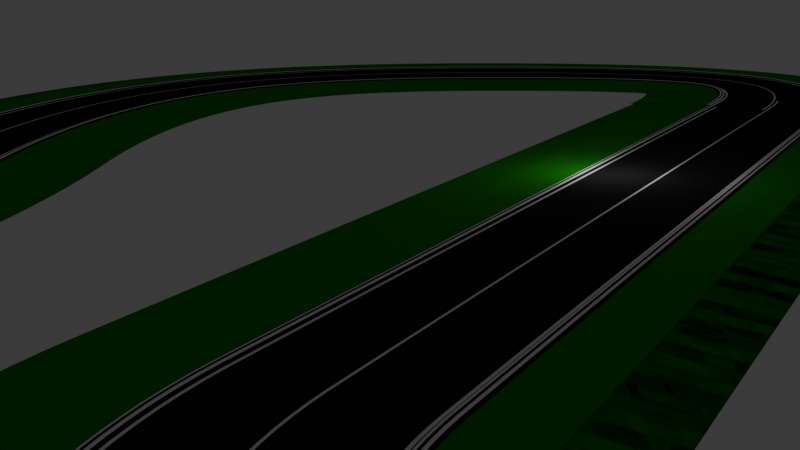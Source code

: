 # Source: Spa.Flat.blend  (saved by Blender 4.4.30; exported with 4.5.12 LTS)
import bpy
from mathutils import Matrix  # noqa: F401  (used for matrix-valued properties, if any)

bpy.ops.wm.read_factory_settings(use_empty=True)
scene = bpy.context.scene
scene.name = 'Scene'

# ---- collections
col_collection = bpy.data.collections.new('Collection'); scene.collection.children.link(col_collection)

# ---- materials (node trees are filled in below, after node groups)
mat_material_001 = bpy.data.materials.new('Material.001')
mat_material_001.use_backface_culling = True
mat_material_001.use_backface_culling_shadow = True
mat_material_002 = bpy.data.materials.new('Material.002')
mat_material_002.use_backface_culling = True
mat_material_002.use_backface_culling_shadow = True
mat_material_003 = bpy.data.materials.new('Material.003')
mat_material_003.use_backface_culling = True
mat_material_003.use_backface_culling_shadow = True

# ---- material node trees
mat_material_001.use_nodes = True; mat_material_001.node_tree.nodes.clear()
_N = mat_material_001.node_tree.nodes; _L = mat_material_001.node_tree.links
n0 = _N.new('ShaderNodeBsdfPrincipled'); n0.name = 'Principled BSDF'; n0.location = (10, 300)
n0.inputs[0].default_value = (0.02311, 0.02311, 0.02311, 1.0)
n0.inputs[2].default_value = 1.0
n0.inputs[3].default_value = 1.0
n1 = _N.new('ShaderNodeOutputMaterial'); n1.name = 'Material Output'; n1.location = (300, 300)
_L.new(n0.outputs[0], n1.inputs[0])
n1.is_active_output = True
mat_material_002.use_nodes = True; mat_material_002.node_tree.nodes.clear()
_N = mat_material_002.node_tree.nodes; _L = mat_material_002.node_tree.links
n0 = _N.new('ShaderNodeBsdfPrincipled'); n0.name = 'Principled BSDF'; n0.location = (10, 300)
n0.inputs[0].default_value = (1.0, 1.0, 1.0, 1.0)
n0.inputs[2].default_value = 1.0
n0.inputs[3].default_value = 1.0
n1 = _N.new('ShaderNodeOutputMaterial'); n1.name = 'Material Output'; n1.location = (300, 300)
_L.new(n0.outputs[0], n1.inputs[0])
n1.is_active_output = True
mat_material_003.use_nodes = True; mat_material_003.node_tree.nodes.clear()
_N = mat_material_003.node_tree.nodes; _L = mat_material_003.node_tree.links
n0 = _N.new('ShaderNodeBsdfPrincipled'); n0.name = 'Principled BSDF'; n0.location = (10, 300)
n0.inputs[0].default_value = (0.0, 0.3, 0.0, 1.0)
n0.inputs[2].default_value = 1.0
n0.inputs[3].default_value = 1.0
n1 = _N.new('ShaderNodeOutputMaterial'); n1.name = 'Material Output'; n1.location = (300, 300)
_L.new(n0.outputs[0], n1.inputs[0])
n1.is_active_output = True

# ---- world
world_world = bpy.data.worlds.new('World'); scene.world = world_world
world_world.use_nodes = True; world_world.node_tree.nodes.clear()
_N = world_world.node_tree.nodes; _L = world_world.node_tree.links
n0 = _N.new('ShaderNodeOutputWorld'); n0.name = 'World Output'; n0.location = (300, 300)
n1 = _N.new('ShaderNodeBackground'); n1.name = 'Background'; n1.location = (10, 300)
n1.inputs[0].default_value = (0.05088, 0.05088, 0.05088, 1.0)
_L.new(n1.outputs[0], n0.inputs[0])
n0.is_active_output = True
world_world.color = (0.05088, 0.05088, 0.05088)
world_world.sun_shadow_jitter_overblur = 0.0

# ---- cameras
cam_camera = bpy.data.cameras.new('Camera')
cam_camera.clip_end = 500.0
cam_camera.ortho_scale = 7.314

# ---- lights
light_light = bpy.data.lights.new('Light', 'POINT')
light_light.energy = 1000.0
light_light.shadow_soft_size = 0.1

# ---- meshes
me_plane = bpy.data.meshes.new('Plane')
me_plane.from_pydata([(6.5, -5.0, -0.002662), (6.5, 5.0, -0.002662), (6.7, -5.0, 0.1533), (6.7, 5.0, 0.1533), (6.9, -5.0, 0.2033), (6.9, 5.0, 0.2033), (7.1, -5.0, 0.2033), (7.1, 5.0, 0.2033), (7.3, -5.0, 0.1533), (7.3, 5.0, 0.1533), (7.5, -5.0, -0.002662), (7.5, 5.0, -0.002662), (0.1, -5.0, 0.04258), (0.1, 5.0, 0.04258), (0.0, -5.0, 0.04258), (0.0, 5.0, 0.04258), (-6.5, -5.0, -0.002662), (-6.5, 5.0, -0.002662), (-6.7, -5.0, 0.1533), (-6.7, 5.0, 0.1533), (-6.9, -5.0, 0.2033), (-6.9, 5.0, 0.2033), (-7.1, -5.0, 0.2033), (-7.1, 5.0, 0.2033), (-7.3, -5.0, 0.1533), (-7.3, 5.0, 0.1533), (-7.5, -5.0, -0.002662), (-7.5, 5.0, -0.002662), (-0.1, -5.0, 0.04258), (-0.1, 5.0, 0.04258), (6.5, -3.333, -0.002662), (6.5, -1.667, -0.002662), (6.5, 0.0, -0.002662), (6.5, 1.667, -0.002662), (6.5, 3.333, -0.002662), (6.7, -3.333, 0.1533), (6.7, -1.667, 0.1533), (6.7, 0.0, 0.1533), (6.7, 1.667, 0.1533), (6.7, 3.333, 0.1533), (6.9, -3.333, 0.2033), (6.9, -1.667, 0.2033), (6.9, 0.0, 0.2033), (6.9, 1.667, 0.2033), (6.9, 3.333, 0.2033), (7.1, -3.333, 0.2033), (7.1, -1.667, 0.2033), (7.1, 0.0, 0.2033), (7.1, 1.667, 0.2033), (7.1, 3.333, 0.2033), (7.3, -3.333, 0.1533), (7.3, -1.667, 0.1533), (7.3, 0.0, 0.1533), (7.3, 1.667, 0.1533), (7.3, 3.333, 0.1533), (7.5, -3.333, -0.002662), (7.5, -1.667, -0.002662), (7.5, 0.0, -0.002662), (7.5, 1.667, -0.002662), (7.5, 3.333, -0.002662), (0.1, -3.333, 0.04258), (0.1, -1.667, 0.04258), (0.1, 0.0, 0.04258), (0.1, 1.667, 0.04258), (0.1, 3.333, 0.04258), (0.0, -3.333, 0.04258), (0.0, -1.667, 0.04258), (0.0, 0.0, 0.04258), (0.0, 1.667, 0.04258), (0.0, 3.333, 0.04258), (-6.5, -3.333, -0.002662), (-6.5, -1.667, -0.002662), (-6.5, 0.0, -0.002662), (-6.5, 1.667, -0.002662), (-6.5, 3.333, -0.002662), (-6.7, -3.333, 0.1533), (-6.7, -1.667, 0.1533), (-6.7, 0.0, 0.1533), (-6.7, 1.667, 0.1533), (-6.7, 3.333, 0.1533), (-6.9, -3.333, 0.2033), (-6.9, -1.667, 0.2033), (-6.9, 0.0, 0.2033), (-6.9, 1.667, 0.2033), (-6.9, 3.333, 0.2033), (-7.1, -3.333, 0.2033), (-7.1, -1.667, 0.2033), (-7.1, 0.0, 0.2033), (-7.1, 1.667, 0.2033), (-7.1, 3.333, 0.2033), (-7.3, -3.333, 0.1533), (-7.3, -1.667, 0.1533), (-7.3, 0.0, 0.1533), (-7.3, 1.667, 0.1533), (-7.3, 3.333, 0.1533), (-7.5, -3.333, -0.002662), (-7.5, -1.667, -0.002662), (-7.5, 0.0, -0.002662), (-7.5, 1.667, -0.002662), (-7.5, 3.333, -0.002662), (-0.1, -3.333, 0.04258), (-0.1, -1.667, 0.04258), (-0.1, 0.0, 0.04258), (-0.1, 1.667, 0.04258), (-0.1, 3.333, 0.04258), (12.5, -5.0, 0.04258), (12.5, 5.0, 0.04258), (12.5, -3.333, 0.04258), (12.5, -1.667, 0.04258), (12.5, 0.0, 0.04258), (12.5, 1.667, 0.04258), (12.5, 3.333, 0.04258), (-12.5, -5.0, 0.04258), (-12.5, 5.0, 0.04258), (-12.5, -3.333, 0.04258), (-12.5, -1.667, 0.04258), (-12.5, 0.0, 0.04258), (-12.5, 1.667, 0.04258), (-12.5, 3.333, 0.04258), (-6.26, -5.0, -0.002662), (-6.26, 5.0, -0.002662), (-6.26, -3.333, -0.002662), (-6.26, -1.667, -0.002662), (-6.26, 0.0, -0.002662), (-6.26, 1.667, -0.002662), (-6.26, 3.333, -0.002662), (6.26, -5.0, -0.002662), (6.26, 5.0, -0.002662), (6.26, -3.333, -0.002662), (6.26, -1.667, -0.002662), (6.26, 0.0, -0.002662), (6.26, 1.667, -0.002662), (6.26, 3.333, -0.002662), (6.032, 5.0, -0.002662), (6.032, -3.333, -0.002662), (6.032, -1.667, -0.002662), (6.032, 0.0, -0.002662), (6.032, 1.667, -0.002662), (6.032, 3.333, -0.002662), (6.032, -5.0, -0.002662), (-6.032, 5.0, -0.002662), (-6.032, -5.0, -0.002662), (-6.032, -3.333, -0.002662), (-6.032, -1.667, -0.002662), (-6.032, 0.0, -0.002662), (-6.032, 1.667, -0.002662), (-6.032, 3.333, -0.002662), (-17.5, -5.0, -0.4574), (-17.5, 5.0, -0.4574), (-17.5, -3.333, -0.4574), (-17.5, -1.667, -0.4574), (-17.5, 0.0, -0.4574), (-17.5, 1.667, -0.4574), (-17.5, 3.333, -0.4574), (17.5, -5.0, -0.4574), (17.5, 5.0, -0.4574), (17.5, -3.333, -0.4574), (17.5, -1.667, -0.4574), (17.5, 0.0, -0.4574), (17.5, 1.667, -0.4574), (17.5, 3.333, -0.4574), (-12.5, -5.0, 0.04258), (-12.5, 5.0, 0.04258), (-12.5, -3.333, 0.04258), (-12.5, -1.667, 0.04258), (-12.5, 0.0, 0.04258), (-12.5, 1.667, 0.04258), (-12.5, 3.333, 0.04258)], [], [(132, 34, 1, 127), (30, 0, 2, 35), (35, 2, 4, 40), (40, 4, 6, 45), (45, 6, 8, 50), (50, 8, 10, 55), (64, 13, 15, 69), (125, 120, 17, 74), (70, 75, 18, 16), (75, 80, 20, 18), (80, 85, 22, 20), (85, 90, 24, 22), (90, 95, 26, 24), (104, 69, 15, 29), (28, 14, 65, 100), (100, 65, 66, 101), (101, 66, 67, 102), (102, 67, 68, 103), (103, 68, 69, 104), (25, 27, 99, 94), (94, 99, 98, 93), (93, 98, 97, 92), (92, 97, 96, 91), (91, 96, 95, 90), (23, 25, 94, 89), (89, 94, 93, 88), (88, 93, 92, 87), (87, 92, 91, 86), (86, 91, 90, 85), (21, 23, 89, 84), (84, 89, 88, 83), (83, 88, 87, 82), (82, 87, 86, 81), (81, 86, 85, 80), (19, 21, 84, 79), (79, 84, 83, 78), (78, 83, 82, 77), (77, 82, 81, 76), (76, 81, 80, 75), (17, 19, 79, 74), (74, 79, 78, 73), (73, 78, 77, 72), (72, 77, 76, 71), (71, 76, 75, 70), (119, 121, 70, 16), (121, 122, 71, 70), (122, 123, 72, 71), (123, 124, 73, 72), (124, 125, 74, 73), (12, 60, 65, 14), (60, 61, 66, 65), (61, 62, 67, 66), (62, 63, 68, 67), (63, 64, 69, 68), (9, 54, 59, 11), (54, 53, 58, 59), (53, 52, 57, 58), (52, 51, 56, 57), (51, 50, 55, 56), (7, 49, 54, 9), (49, 48, 53, 54), (48, 47, 52, 53), (47, 46, 51, 52), (46, 45, 50, 51), (5, 44, 49, 7), (44, 43, 48, 49), (43, 42, 47, 48), (42, 41, 46, 47), (41, 40, 45, 46), (3, 39, 44, 5), (39, 38, 43, 44), (38, 37, 42, 43), (37, 36, 41, 42), (36, 35, 40, 41), (1, 34, 39, 3), (34, 33, 38, 39), (33, 32, 37, 38), (32, 31, 36, 37), (31, 30, 35, 36), (126, 0, 30, 128), (128, 30, 31, 129), (129, 31, 32, 130), (130, 32, 33, 131), (131, 33, 34, 132), (55, 10, 105, 107), (58, 57, 109, 110), (11, 59, 111, 106), (56, 55, 107, 108), (59, 58, 110, 111), (57, 56, 108, 109), (98, 99, 118, 117), (96, 97, 116, 115), (26, 95, 114, 112), (99, 27, 113, 118), (97, 98, 117, 116), (95, 96, 115, 114), (145, 146, 125, 124), (144, 145, 124, 123), (143, 144, 123, 122), (142, 143, 122, 121), (141, 142, 121, 119), (146, 140, 120, 125), (137, 131, 132, 138), (136, 130, 131, 137), (135, 129, 130, 136), (134, 128, 129, 135), (139, 126, 128, 134), (138, 132, 127, 133), (64, 138, 133, 13), (12, 139, 134, 60), (60, 134, 135, 61), (61, 135, 136, 62), (62, 136, 137, 63), (63, 137, 138, 64), (104, 29, 140, 146), (28, 100, 142, 141), (100, 101, 143, 142), (101, 102, 144, 143), (102, 103, 145, 144), (103, 104, 146, 145), (116, 117, 152, 151), (114, 115, 150, 149), (118, 113, 148, 153), (117, 118, 153, 152), (115, 116, 151, 150), (112, 114, 149, 147), (108, 107, 156, 157), (150, 151, 165, 164), (109, 108, 157, 158), (153, 148, 162, 167), (106, 111, 160, 155), (151, 152, 166, 165), (110, 109, 158, 159), (147, 149, 163, 161), (107, 105, 154, 156), (152, 153, 167, 166), (111, 110, 159, 160), (149, 150, 164, 163)])
me_plane.polygons.foreach_set('material_index', [1, 0, 1, 0, 1, 0, 1, 1, 0, 1, 0, 1, 0, 1, 1, 1, 1, 1, 1, 0, 0, 0, 0, 0, 1, 1, 1, 1, 1, 0, 0, 0, 0, 0, 1, 1, 1, 1, 1, 0, 0, 0, 0, 0, 1, 1, 1, 1, 1, 1, 1, 1, 1, 1, 0, 0, 0, 0, 0, 1, 1, 1, 1, 1, 0, 0, 0, 0, 0, 1, 1, 1, 1, 1, 0, 0, 0, 0, 0, 1, 1, 1, 1, 1, 2, 2, 2, 2, 2, 2, 2, 2, 2, 2, 2, 2, 0, 0, 0, 0, 0, 0, 0, 0, 0, 0, 0, 0, 0, 0, 0, 0, 0, 0, 0, 0, 0, 0, 0, 0, 2, 2, 2, 2, 2, 2, 2, 2, 2, 2, 2, 2, 2, 2, 2, 2, 2, 2])
_uv = me_plane.uv_layers.new(name='UVMap')
_uv.uv.foreach_set('vector', [0.975, 0.8333, 1.0, 0.8333, 1.0, 1.0, 0.975, 1.0, 1.0, 0.1667, 1.0, 0.0, 1.0, 0.0, 1.0, 0.1667, 1.0, 0.1667, 1.0, 0.0, 1.0, 0.0, 1.0, 0.1667, 1.0, 0.1667, 1.0, 0.0, 1.0, 0.0, 1.0, 0.1667, 1.0, 0.1667, 1.0, 0.0, 1.0, 0.0, 1.0, 0.1667, 1.0, 0.1667, 1.0, 0.0, 1.0, 0.0, 1.0, 0.1667, 0.5, 0.8333, 0.5, 1.0, 0.5, 1.0, 0.5, 0.8333, 0.975, 0.8333, 0.975, 1.0, 1.0, 1.0, 1.0, 0.8333, 1.0, 0.1667, 1.0, 0.1667, 1.0, 0.0, 1.0, 0.0, 1.0, 0.1667, 1.0, 0.1667, 1.0, 0.0, 1.0, 0.0, 1.0, 0.1667, 1.0, 0.1667, 1.0, 0.0, 1.0, 0.0, 1.0, 0.1667, 1.0, 0.1667, 1.0, 0.0, 1.0, 0.0, 1.0, 0.1667, 1.0, 0.1667, 1.0, 0.0, 1.0, 0.0, 0.5, 0.8333, 0.5, 0.8333, 0.5, 1.0, 0.5, 1.0, 0.5, 0.0, 0.5, 0.0, 0.5, 0.1667, 0.5, 0.1667, 0.5, 0.1667, 0.5, 0.1667, 0.5, 0.3333, 0.5, 0.3333, 0.5, 0.3333, 0.5, 0.3333, 0.5, 0.5, 0.5, 0.5, 0.5, 0.5, 0.5, 0.5, 0.5, 0.6667, 0.5, 0.6667, 0.5, 0.6667, 0.5, 0.6667, 0.5, 0.8333, 0.5, 0.8333, 1.0, 1.0, 1.0, 1.0, 1.0, 0.8333, 1.0, 0.8333, 1.0, 0.8333, 1.0, 0.8333, 1.0, 0.6667, 1.0, 0.6667, 1.0, 0.6667, 1.0, 0.6667, 1.0, 0.5, 1.0, 0.5, 1.0, 0.5, 1.0, 0.5, 1.0, 0.3333, 1.0, 0.3333, 1.0, 0.3333, 1.0, 0.3333, 1.0, 0.1667, 1.0, 0.1667, 1.0, 1.0, 1.0, 1.0, 1.0, 0.8333, 1.0, 0.8333, 1.0, 0.8333, 1.0, 0.8333, 1.0, 0.6667, 1.0, 0.6667, 1.0, 0.6667, 1.0, 0.6667, 1.0, 0.5, 1.0, 0.5, 1.0, 0.5, 1.0, 0.5, 1.0, 0.3333, 1.0, 0.3333, 1.0, 0.3333, 1.0, 0.3333, 1.0, 0.1667, 1.0, 0.1667, 1.0, 1.0, 1.0, 1.0, 1.0, 0.8333, 1.0, 0.8333, 1.0, 0.8333, 1.0, 0.8333, 1.0, 0.6667, 1.0, 0.6667, 1.0, 0.6667, 1.0, 0.6667, 1.0, 0.5, 1.0, 0.5, 1.0, 0.5, 1.0, 0.5, 1.0, 0.3333, 1.0, 0.3333, 1.0, 0.3333, 1.0, 0.3333, 1.0, 0.1667, 1.0, 0.1667, 1.0, 1.0, 1.0, 1.0, 1.0, 0.8333, 1.0, 0.8333, 1.0, 0.8333, 1.0, 0.8333, 1.0, 0.6667, 1.0, 0.6667, 1.0, 0.6667, 1.0, 0.6667, 1.0, 0.5, 1.0, 0.5, 1.0, 0.5, 1.0, 0.5, 1.0, 0.3333, 1.0, 0.3333, 1.0, 0.3333, 1.0, 0.3333, 1.0, 0.1667, 1.0, 0.1667, 1.0, 1.0, 1.0, 1.0, 1.0, 0.8333, 1.0, 0.8333, 1.0, 0.8333, 1.0, 0.8333, 1.0, 0.6667, 1.0, 0.6667, 1.0, 0.6667, 1.0, 0.6667, 1.0, 0.5, 1.0, 0.5, 1.0, 0.5, 1.0, 0.5, 1.0, 0.3333, 1.0, 0.3333, 1.0, 0.3333, 1.0, 0.3333, 1.0, 0.1667, 1.0, 0.1667, 0.975, 0.0, 0.975, 0.1667, 1.0, 0.1667, 1.0, 0.0, 0.975, 0.1667, 0.975, 0.3333, 1.0, 0.3333, 1.0, 0.1667, 0.975, 0.3333, 0.975, 0.5, 1.0, 0.5, 1.0, 0.3333, 0.975, 0.5, 0.975, 0.6667, 1.0, 0.6667, 1.0, 0.5, 0.975, 0.6667, 0.975, 0.8333, 1.0, 0.8333, 1.0, 0.6667, 0.5, 0.0, 0.5, 0.1667, 0.5, 0.1667, 0.5, 0.0, 0.5, 0.1667, 0.5, 0.3333, 0.5, 0.3333, 0.5, 0.1667, 0.5, 0.3333, 0.5, 0.5, 0.5, 0.5, 0.5, 0.3333, 0.5, 0.5, 0.5, 0.6667, 0.5, 0.6667, 0.5, 0.5, 0.5, 0.6667, 0.5, 0.8333, 0.5, 0.8333, 0.5, 0.6667, 1.0, 1.0, 1.0, 0.8333, 1.0, 0.8333, 1.0, 1.0, 1.0, 0.8333, 1.0, 0.6667, 1.0, 0.6667, 1.0, 0.8333, 1.0, 0.6667, 1.0, 0.5, 1.0, 0.5, 1.0, 0.6667, 1.0, 0.5, 1.0, 0.3333, 1.0, 0.3333, 1.0, 0.5, 1.0, 0.3333, 1.0, 0.1667, 1.0, 0.1667, 1.0, 0.3333, 1.0, 1.0, 1.0, 0.8333, 1.0, 0.8333, 1.0, 1.0, 1.0, 0.8333, 1.0, 0.6667, 1.0, 0.6667, 1.0, 0.8333, 1.0, 0.6667, 1.0, 0.5, 1.0, 0.5, 1.0, 0.6667, 1.0, 0.5, 1.0, 0.3333, 1.0, 0.3333, 1.0, 0.5, 1.0, 0.3333, 1.0, 0.1667, 1.0, 0.1667, 1.0, 0.3333, 1.0, 1.0, 1.0, 0.8333, 1.0, 0.8333, 1.0, 1.0, 1.0, 0.8333, 1.0, 0.6667, 1.0, 0.6667, 1.0, 0.8333, 1.0, 0.6667, 1.0, 0.5, 1.0, 0.5, 1.0, 0.6667, 1.0, 0.5, 1.0, 0.3333, 1.0, 0.3333, 1.0, 0.5, 1.0, 0.3333, 1.0, 0.1667, 1.0, 0.1667, 1.0, 0.3333, 1.0, 1.0, 1.0, 0.8333, 1.0, 0.8333, 1.0, 1.0, 1.0, 0.8333, 1.0, 0.6667, 1.0, 0.6667, 1.0, 0.8333, 1.0, 0.6667, 1.0, 0.5, 1.0, 0.5, 1.0, 0.6667, 1.0, 0.5, 1.0, 0.3333, 1.0, 0.3333, 1.0, 0.5, 1.0, 0.3333, 1.0, 0.1667, 1.0, 0.1667, 1.0, 0.3333, 1.0, 1.0, 1.0, 0.8333, 1.0, 0.8333, 1.0, 1.0, 1.0, 0.8333, 1.0, 0.6667, 1.0, 0.6667, 1.0, 0.8333, 1.0, 0.6667, 1.0, 0.5, 1.0, 0.5, 1.0, 0.6667, 1.0, 0.5, 1.0, 0.3333, 1.0, 0.3333, 1.0, 0.5, 1.0, 0.3333, 1.0, 0.1667, 1.0, 0.1667, 1.0, 0.3333, 0.975, 0.0, 1.0, 0.0, 1.0, 0.1667, 0.975, 0.1667, 0.975, 0.1667, 1.0, 0.1667, 1.0, 0.3333, 0.975, 0.3333, 0.975, 0.3333, 1.0, 0.3333, 1.0, 0.5, 0.975, 0.5, 0.975, 0.5, 1.0, 0.5, 1.0, 0.6667, 0.975, 0.6667, 0.975, 0.6667, 1.0, 0.6667, 1.0, 0.8333, 0.975, 0.8333, 1.0, 0.1667, 1.0, 0.0, 1.0, 0.0, 1.0, 0.1667, 1.0, 0.6667, 1.0, 0.5, 1.0, 0.5, 1.0, 0.6667, 1.0, 1.0, 1.0, 0.8333, 1.0, 0.8333, 1.0, 1.0, 1.0, 0.3333, 1.0, 0.1667, 1.0, 0.1667, 1.0, 0.3333, 1.0, 0.8333, 1.0, 0.6667, 1.0, 0.6667, 1.0, 0.8333, 1.0, 0.5, 1.0, 0.3333, 1.0, 0.3333, 1.0, 0.5, 1.0, 0.6667, 1.0, 0.8333, 1.0, 0.8333, 1.0, 0.6667, 1.0, 0.3333, 1.0, 0.5, 1.0, 0.5, 1.0, 0.3333, 1.0, 0.0, 1.0, 0.1667, 1.0, 0.1667, 1.0, 0.0, 1.0, 0.8333, 1.0, 1.0, 1.0, 1.0, 1.0, 0.8333, 1.0, 0.5, 1.0, 0.6667, 1.0, 0.6667, 1.0, 0.5, 1.0, 0.1667, 1.0, 0.3333, 1.0, 0.3333, 1.0, 0.1667, 0.9512, 0.6667, 0.9512, 0.8333, 0.975, 0.8333, 0.975, 0.6667, 0.9512, 0.5, 0.9512, 0.6667, 0.975, 0.6667, 0.975, 0.5, 0.9512, 0.3333, 0.9512, 0.5, 0.975, 0.5, 0.975, 0.3333, 0.9512, 0.1667, 0.9512, 0.3333, 0.975, 0.3333, 0.975, 0.1667, 0.9512, 0.0, 0.9512, 0.1667, 0.975, 0.1667, 0.975, 0.0, 0.9512, 0.8333, 0.9513, 1.0, 0.975, 1.0, 0.975, 0.8333, 0.9512, 0.6667, 0.975, 0.6667, 0.975, 0.8333, 0.9512, 0.8333, 0.9512, 0.5, 0.975, 0.5, 0.975, 0.6667, 0.9512, 0.6667, 0.9512, 0.3333, 0.975, 0.3333, 0.975, 0.5, 0.9512, 0.5, 0.9512, 0.1667, 0.975, 0.1667, 0.975, 0.3333, 0.9512, 0.3333, 0.9512, 0.0, 0.975, 0.0, 0.975, 0.1667, 0.9512, 0.1667, 0.9512, 0.8333, 0.975, 0.8333, 0.975, 1.0, 0.9512, 1.0, 0.5, 0.8333, 0.9512, 0.8333, 0.9512, 1.0, 0.5, 1.0, 0.5, 0.0, 0.9512, 0.0, 0.9512, 0.1667, 0.5, 0.1667, 0.5, 0.1667, 0.9512, 0.1667, 0.9512, 0.3333, 0.5, 0.3333, 0.5, 0.3333, 0.9512, 0.3333, 0.9512, 0.5, 0.5, 0.5, 0.5, 0.5, 0.9512, 0.5, 0.9512, 0.6667, 0.5, 0.6667, 0.5, 0.6667, 0.9512, 0.6667, 0.9512, 0.8333, 0.5, 0.8333, 0.5, 0.8333, 0.5, 1.0, 0.9513, 1.0, 0.9512, 0.8333, 0.5, 0.0, 0.5, 0.1667, 0.9512, 0.1667, 0.9512, 0.0, 0.5, 0.1667, 0.5, 0.3333, 0.9512, 0.3333, 0.9512, 0.1667, 0.5, 0.3333, 0.5, 0.5, 0.9512, 0.5, 0.9512, 0.3333, 0.5, 0.5, 0.5, 0.6667, 0.9512, 0.6667, 0.9512, 0.5, 0.5, 0.6667, 0.5, 0.8333, 0.9512, 0.8333, 0.9512, 0.6667, 1.0, 0.5, 1.0, 0.6667, 1.0, 0.6667, 1.0, 0.5, 1.0, 0.1667, 1.0, 0.3333, 1.0, 0.3333, 1.0, 0.1667, 1.0, 0.8333, 1.0, 1.0, 1.0, 1.0, 1.0, 0.8333, 1.0, 0.6667, 1.0, 0.8333, 1.0, 0.8333, 1.0, 0.6667, 1.0, 0.3333, 1.0, 0.5, 1.0, 0.5, 1.0, 0.3333, 1.0, 0.0, 1.0, 0.1667, 1.0, 0.1667, 1.0, 0.0, 1.0, 0.3333, 1.0, 0.1667, 1.0, 0.1667, 1.0, 0.3333, 1.0, 0.3333, 1.0, 0.5, 1.0, 0.5, 1.0, 0.3333, 1.0, 0.5, 1.0, 0.3333, 1.0, 0.3333, 1.0, 0.5, 1.0, 0.8333, 1.0, 1.0, 1.0, 1.0, 1.0, 0.8333, 1.0, 1.0, 1.0, 0.8333, 1.0, 0.8333, 1.0, 1.0, 1.0, 0.5, 1.0, 0.6667, 1.0, 0.6667, 1.0, 0.5, 1.0, 0.6667, 1.0, 0.5, 1.0, 0.5, 1.0, 0.6667, 1.0, 0.0, 1.0, 0.1667, 1.0, 0.1667, 1.0, 0.0, 1.0, 0.1667, 1.0, 0.0, 1.0, 0.0, 1.0, 0.1667, 1.0, 0.6667, 1.0, 0.8333, 1.0, 0.8333, 1.0, 0.6667, 1.0, 0.8333, 1.0, 0.6667, 1.0, 0.6667, 1.0, 0.8333, 1.0, 0.1667, 1.0, 0.3333, 1.0, 0.3333, 1.0, 0.1667])
me_plane.materials.append(mat_material_001)
me_plane.materials.append(mat_material_002)
me_plane.materials.append(mat_material_003)
me_plane.update()

# ---- curves / text
cu_nurbspath = bpy.data.curves.new('NurbsPath', 'CURVE')
cu_nurbspath.dimensions = '3D'
_sp = cu_nurbspath.splines.new('NURBS'); _sp.points.add(17)
_sp.points.foreach_set('co', [-50.0, 0.0, 0.09647, 1.0, 23.55, 0.03892, 0.09647, 1.0, 89.39, 0.581, 0.09647, 1.0, 149.7, 99.93, 0.09647, 1.0, 110.3, 180.7, 0.09647, 1.0, 247.8, 233.0, 0.09647, 1.0, 459.3, 2.207, 0.09647, 1.0, 635.5, 39.79, 0.09647, 1.0, 739.7, -70.18, 0.09647, 1.0, 966.8, 49.85, 0.09647, 1.0, 963.8, -52.51, 0.09647, 1.0, 599.5, -200.3, 0.09647, 1.0, 497.9, -100.9, 0.09647, 1.0, 425.8, -204.1, 0.09647, 1.0, 224.1, -101.7, 0.09647, 1.0, 89.46, -35.08, 0.09647, 1.0, -34.0, -98.57, 0.09647, 1.0, -91.86, -1.787, 0.09647, 1.0])
_sp.order_u = 3
_sp.order_v = 0
_sp.resolution_u = 48
_sp.use_cyclic_u = True
_sp.use_endpoint_u = True
cu_nurbspath.use_path = True
cu_nurbspath.resolution_u = 48
cu_nurbspath.fill_mode = 'FULL'

# ---- objects
ob_track = bpy.data.objects.new('Track', me_plane)
ob_nurbspath = bpy.data.objects.new('NurbsPath', cu_nurbspath)
ob_light = bpy.data.objects.new('Light', light_light)
ob_camera = bpy.data.objects.new('Camera', cam_camera)

# ---- transforms, parenting, visibility, modifiers, constraints
ob_track.location = (-0.03317, -0.006821, 2.384e-07)
ob_track.rotation_euler = (0.0, -0.0, -1.571)
_m = ob_track.modifiers.new('Array', 'ARRAY')
_m.fit_type = 'FIT_CURVE'
_m.curve = ob_nurbspath
_m.relative_offset_displace = (0.0, 1.0, 0.0)
_m = ob_track.modifiers.new('Curve', 'CURVE')
_m.object = ob_nurbspath
ob_nurbspath.location = (0.0, 0.0, 0.0)
ob_light.location = (0.9723, -4.083, 5.904)
ob_light.rotation_euler = (0.6503, 0.05522, 0.2956)
ob_light.lock_rotations_4d = False
ob_light.empty_display_type = 'ARROWS'
ob_light.color = (0.0, 0.0, 0.0, 0.0)
ob_light.lineart.crease_threshold = 0.0
ob_camera.location = (99.7, 28.85, 22.3)
ob_camera.rotation_euler = (1.312, 1.795e-07, 2.087)
ob_camera.scale = (1.0, 1.0, 1.0)
ob_camera.lock_rotations_4d = False
ob_camera.empty_display_type = 'ARROWS'
ob_camera.color = (0.0, 0.0, 0.0, 0.0)
ob_camera.display_type = 'WIRE'
ob_camera.lineart.crease_threshold = 0.0

# ---- collection membership
scene.collection.objects.link(ob_track)
scene.collection.objects.link(ob_nurbspath)
col_collection.objects.link(ob_light)
col_collection.objects.link(ob_camera)

# ---- scene / render settings (as saved in the file)
scene.camera = ob_camera
scene.frame_start = 1; scene.frame_end = 250; scene.frame_set(250)
scene.render.engine = 'BLENDER_EEVEE_NEXT'
scene.eevee.volumetric_end = 500.0
bpy.context.view_layer.update()
